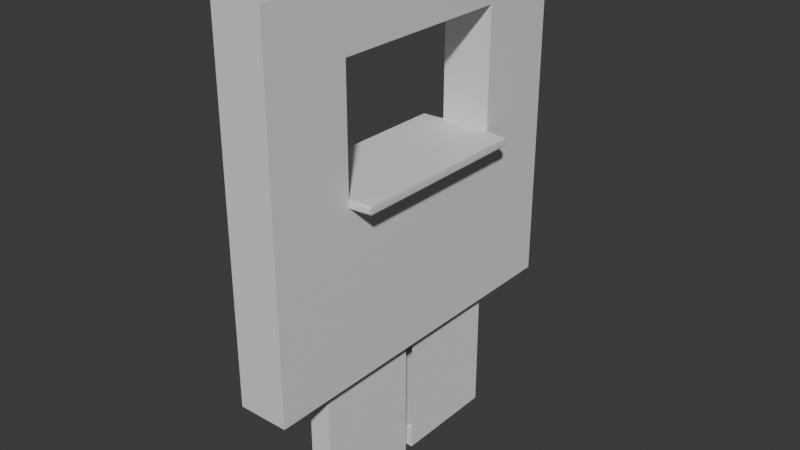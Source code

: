 # Source: WallBlenderWindow.blend  (saved by Blender 4.4.30; exported with 4.5.12 LTS)
import bpy
from mathutils import Matrix  # noqa: F401  (used for matrix-valued properties, if any)

bpy.ops.wm.read_factory_settings(use_empty=True)
scene = bpy.context.scene
scene.name = 'Scene'

# ---- collections
col_collection = bpy.data.collections.new('Collection'); scene.collection.children.link(col_collection)

# ---- materials (node trees are filled in below, after node groups)
mat_material = bpy.data.materials.new('Material')
mat_material.alpha_threshold = 0.0
mat_material.roughness = 0.5
mat_material.line_color = (0.0, 0.0, 0.0, 1.0)

# ---- material node trees
mat_material.use_nodes = True; mat_material.node_tree.nodes.clear()
_N = mat_material.node_tree.nodes; _L = mat_material.node_tree.links
n0 = _N.new('ShaderNodeOutputMaterial'); n0.name = 'Material Output'; n0.location = (300, 300)
n1 = _N.new('ShaderNodeBsdfPrincipled'); n1.name = 'Principled BSDF'; n1.location = (10, 300)
n1.inputs[3].default_value = 1.45
_L.new(n1.outputs[0], n0.inputs[0])
n0.is_active_output = True

# ---- world
world_world = bpy.data.worlds.new('World'); scene.world = world_world
world_world.use_nodes = True; world_world.node_tree.nodes.clear()
_N = world_world.node_tree.nodes; _L = world_world.node_tree.links
n0 = _N.new('ShaderNodeOutputWorld'); n0.name = 'World Output'; n0.location = (300, 300)
n1 = _N.new('ShaderNodeBackground'); n1.name = 'Background'; n1.location = (10, 300)
n1.inputs[0].default_value = (0.05088, 0.05088, 0.05088, 1.0)
_L.new(n1.outputs[0], n0.inputs[0])
n0.is_active_output = True
world_world.color = (0.05088, 0.05088, 0.05088)
world_world.sun_shadow_jitter_overblur = 0.0

# ---- meshes
me_cube = bpy.data.meshes.new('Cube')
me_cube.from_pydata([(1.0, 1.0, 2.133), (1.0, 1.0, 0.1326), (1.0, -1.0, 2.133), (1.0, -1.0, 0.1326), (-1.0, 1.0, 2.133), (-1.0, 1.0, 0.1326), (-1.0, -1.0, 2.133), (-1.0, -1.0, 0.1326), (-1.0, 0.5271, 0.1326), (-1.0, -0.5271, 0.1326), (1.0, 0.5271, 0.1326), (-0.3333, 1.0, 0.1326), (1.0, -0.5271, 0.1326), (0.3333, 1.0, 0.1326), (-1.0, -1.0, 0.7992), (1.0, -1.0, 0.7992), (-1.0, 1.0, 0.7992), (-0.3333, -1.0, 2.133), (1.0, 1.0, 0.7992), (-0.3333, -1.0, 0.1326), (0.3333, -1.0, 2.133), (-1.0, -0.5271, 2.133), (-1.0, 0.5271, 2.133), (-0.3333, 1.0, 2.133), (0.3333, -1.0, 0.1326), (1.0, -0.5271, 2.133), (1.0, 0.5271, 2.133), (-0.3333, 1.0, 0.7992), (0.3333, 1.0, 2.133), (0.3333, 1.0, 0.7992), (0.3333, 0.5271, 0.1326), (0.3333, -0.5271, 0.1326), (1.0, -0.5271, 0.7992), (-0.3333, 0.5271, 0.1326), (-0.3333, -0.5271, 0.1326), (1.0, 0.5271, 0.7992), (-1.0, -0.5271, 0.7992), (-1.0, 0.5271, 0.7992), (-0.3333, -1.0, 0.7992), (0.3333, -1.0, 0.7992), (0.3333, 0.5271, 2.133), (-0.3333, 0.5271, 2.133), (-0.3333, -0.5271, 2.133), (-1.0, -0.7636, 0.1326), (-0.6667, 1.0, 0.1326), (0.3333, -0.5271, 2.133), (-1.0, -1.0, 1.799), (1.0, -0.7636, 0.1326), (-1.0, 1.0, 0.4659), (-0.6667, -1.0, 2.133), (0.6667, 1.0, 0.1326), (1.0, -1.0, 1.799), (-1.0, 0.7636, 2.133), (1.0, 1.0, 0.4659), (0.6667, -1.0, 2.133), (-1.0, 0.7636, 0.1326), (-1.0, 0.0, 0.1326), (1.0, 0.7636, 2.133), (0.0, 1.0, 0.1326), (1.0, 0.7636, 0.1326), (-1.0, -1.0, 0.4659), (-1.0, -1.0, 1.133), (-1.0, 1.0, 1.799), (-1.0, 1.0, 1.133), (1.0, 0.0, 0.1326), (0.0, -1.0, 2.133), (-0.6667, -1.0, 0.1326), (0.0, -1.0, 0.1326), (-1.0, -0.7636, 2.133), (-1.0, 0.0, 2.133), (-0.6667, 1.0, 2.133), (0.0, 1.0, 2.133), (-0.6667, 1.0, 0.7992), (0.0, 1.0, 0.7992), (-0.3333, 1.0, 0.4659), (-0.3333, 1.0, 1.133), (-0.3333, 1.0, 1.799), (1.0, -1.0, 0.4659), (1.0, -1.0, 1.133), (1.0, 1.0, 1.799), (-0.3333, -0.7636, 0.1326), (-0.3333, 0.7636, 0.1326), (-0.3333, 0.0, 0.1326), (-0.6667, 0.5271, 0.1326), (-0.6667, -0.5271, 0.1326), (0.0, 0.5271, 0.1326), (0.0, -0.5271, 0.1326), (1.0, 1.0, 1.133), (-1.0, 0.7636, 0.7992), (-1.0, -0.7636, 0.7992), (-1.0, 0.0, 0.7992), (-1.0, -0.5271, 0.4659), (-1.0, 0.5271, 0.4659), (-1.0, -0.5271, 1.799), (-1.0, 0.5271, 1.799), (-0.6667, -1.0, 0.7992), (0.0, -1.0, 0.7992), (-0.3333, -1.0, 0.4659), (-0.3333, -1.0, 1.133), (-0.3333, -1.0, 1.799), (-0.3333, -0.7636, 2.133), (-0.3333, 0.7636, 2.133), (-0.3333, 0.0, 2.133), (0.0, 0.5271, 2.133), (0.0, -0.5271, 2.133), (-0.6667, 0.5271, 2.133), (-0.6667, -0.5271, 2.133), (-0.6667, 0.0, 2.133), (-0.6667, 0.7636, 2.133), (0.0, 0.0, 2.133), (0.0, 0.7636, 2.133), (0.0, -0.7636, 2.133), (0.0, -1.0, 1.799), (0.6667, -1.0, 0.1326), (0.0, -1.0, 1.133), (0.0, -1.0, 0.4659), (-0.6667, -1.0, 1.133), (-0.6667, -1.0, 0.4659), (-1.0, 0.0, 1.799), (-1.0, -0.7636, 1.799), (-1.0, 0.0, 1.133), (-1.0, -0.7636, 1.133), (-1.0, 0.0, 0.4659), (-1.0, -0.7636, 0.4659), (-1.0, 0.7636, 1.133), (-1.0, 0.7636, 0.4659), (1.0, -0.7636, 2.133), (0.0, 0.0, 0.1326), (0.0, 0.7636, 0.1326), (-0.6667, 0.0, 0.1326), (-0.6667, 0.7636, 0.1326), (0.0, -0.7636, 0.1326), (-0.6667, -0.7636, 0.1326), (1.0, 0.0, 2.133), (0.6667, 1.0, 2.133), (0.0, 1.0, 1.799), (-0.6667, 1.0, 1.799), (0.0, 1.0, 1.133), (-0.6667, 1.0, 1.133), (0.0, 1.0, 0.4659), (-0.6667, 1.0, 0.4659), (-1.0, 0.7636, 1.799), (-0.6667, -1.0, 1.799), (-0.6667, -0.7636, 2.133), (0.0, -0.7636, 1.799), (0.0, -0.5271, 1.799), (0.0, 0.7636, 1.799), (0.0, 0.5271, 1.799), (0.0, -0.7636, 1.133), (0.0, -0.5271, 1.133), (0.0, 0.5271, 1.133), (0.0, 0.7636, 1.133), (0.6667, 1.0, 0.7992), (0.3333, 1.0, 0.4659), (0.3333, 1.0, 1.133), (0.3333, 1.0, 1.799), (-1.0, -1.0, 1.841), (0.3333, -0.7636, 0.1326), (0.3333, 0.7636, 0.1326), (-1.0, 1.0, 1.841), (-0.3333, 1.0, 1.841), (0.3333, 0.0, 0.1326), (-1.0, -0.5271, 1.841), (-1.0, 0.5271, 1.841), (-0.3333, -1.0, 1.841), (0.0, -1.0, 1.841), (-1.0, 0.0, 1.841), (-1.0, -0.7636, 1.841), (0.0, 1.0, 1.841), (-0.6667, 1.0, 1.841), (-1.0, 0.7636, 1.841), (-0.6667, -1.0, 1.841), (-1.0, 1.0, 1.091), (0.6667, 0.5271, 0.1326), (-0.3333, 1.0, 1.091), (-0.3333, -1.0, 1.091), (0.6667, -0.5271, 0.1326), (-1.0, -1.0, 1.091), (0.0, -1.0, 1.091), (-0.6667, -1.0, 1.091), (-1.0, 0.0, 1.091), (-1.0, -0.7636, 1.091), (-1.0, 0.7636, 1.091), (1.0, 0.7636, 0.7992), (0.0, 1.0, 1.091), (-0.6667, 1.0, 1.091), (1.0, -0.7636, 0.7992), (1.0, 0.0, 0.7992), (1.0, -0.5271, 0.4659), (1.0, 0.5271, 0.4659), (1.0, -0.5271, 1.799), (1.0, 0.5271, 1.799), (0.6667, -1.0, 0.7992), (0.3333, -1.0, 0.4659), (0.3333, -1.0, 1.133), (0.3333, -1.0, 1.799), (0.3333, -0.7636, 2.133), (0.3333, 0.7636, 2.133), (0.3333, 0.0, 2.133), (0.6667, 0.5271, 2.133), (0.6667, -0.5271, 2.133), (0.6667, 0.0, 2.133), (0.6667, 0.7636, 2.133), (0.6667, -1.0, 1.133), (0.6667, -1.0, 0.4659), (1.0, 0.0, 1.799), (1.0, -0.7636, 1.799), (1.0, 0.0, 1.133), (1.0, -0.7636, 1.133), (1.0, 0.0, 0.4659), (1.0, -0.7636, 0.4659), (1.0, 0.7636, 1.133), (1.0, 0.7636, 0.4659), (0.6667, 0.0, 0.1326), (0.6667, 0.7636, 0.1326), (0.6667, -0.7636, 0.1326), (0.6667, 1.0, 1.799), (0.6667, 1.0, 1.133), (0.6667, 1.0, 0.4659), (1.0, 0.7636, 1.799), (0.6667, -1.0, 1.799), (0.6667, -0.7636, 2.133), (-1.01, -0.5271, 1.123), (-1.0, -0.5271, 1.133), (-1.01, 0.5271, 1.123), (-1.0, 0.5271, 1.133), (-1.01, -0.5271, 1.101), (-1.0, -0.5271, 1.091), (-1.01, 0.5271, 1.101), (-1.0, 0.5271, 1.091), (-1.887, 0.01, 1.123), (-1.887, -0.01, 1.123), (-1.877, 0.0, 1.133), (-1.877, 0.5171, 1.133), (-1.877, 0.5271, 1.123), (-1.887, 0.5171, 1.123), (-1.877, -0.5171, 1.133), (-1.887, -0.5171, 1.123), (-1.877, -0.5271, 1.123), (-1.877, -0.5271, 1.101), (-1.887, -0.5171, 1.101), (-1.877, -0.5171, 1.091), (-1.877, 0.5271, 1.101), (-1.877, 0.5171, 1.091), (-1.887, 0.5171, 1.101), (-1.887, 0.01, 1.101), (-1.877, 0.0, 1.091), (-1.887, -0.01, 1.101), (1.0, -1.0, 1.841), (1.0, 1.0, 1.841), (0.3333, 1.0, 1.841), (1.0, -0.5271, 1.841), (1.0, 0.5271, 1.841), (0.3333, -1.0, 1.841), (1.0, 0.0, 1.841), (1.0, -0.7636, 1.841), (0.6667, 1.0, 1.841), (1.0, 0.7636, 1.841), (0.6667, -1.0, 1.841), (1.0, 1.0, 1.091), (0.3333, 1.0, 1.091), (0.3333, -1.0, 1.091), (1.0, -1.0, 1.091), (0.6667, -1.0, 1.091), (1.0, 0.0, 1.091), (1.0, -0.7636, 1.091), (1.0, 0.7636, 1.091), (0.6667, 1.0, 1.091), (1.01, -0.5271, 1.123), (1.0, -0.5271, 1.133), (1.01, 0.5271, 1.123), (1.0, 0.5271, 1.133), (1.01, -0.5271, 1.101), (1.0, -0.5271, 1.091), (1.01, 0.5271, 1.101), (1.0, 0.5271, 1.091), (1.887, 0.01, 1.123), (1.887, -0.01, 1.123), (1.877, 0.0, 1.133), (1.877, 0.5171, 1.133), (1.877, 0.5271, 1.123), (1.887, 0.5171, 1.123), (1.877, -0.5171, 1.133), (1.887, -0.5171, 1.123), (1.877, -0.5271, 1.123), (1.877, -0.5271, 1.101), (1.887, -0.5171, 1.101), (1.877, -0.5171, 1.091), (1.877, 0.5271, 1.101), (1.877, 0.5171, 1.091), (1.887, 0.5171, 1.101), (1.887, 0.01, 1.101), (1.877, 0.0, 1.091), (1.887, -0.01, 1.101)], [], [(143, 68, 6, 49), (171, 49, 6, 156), (170, 52, 4, 159), (206, 190, 269, 208), (109, 104, 45, 198), (265, 273, 269, 208), (210, 188, 32, 186), (190, 205, 254, 251), (140, 72, 27, 74), (53, 218, 152, 18), (178, 261, 194, 114), (169, 70, 23, 160), (152, 29, 260, 267), (209, 189, 35, 187), (59, 10, 173, 214), (10, 59, 212, 189), (24, 113, 204, 193), (15, 186, 265, 262), (132, 80, 19, 66), (251, 254, 133, 25), (130, 81, 33, 83), (129, 82, 34, 84), (161, 31, 86, 127), (223, 120, 232, 236), (261, 263, 203, 194), (148, 208, 269, 149), (125, 88, 16, 48), (123, 89, 36, 91), (122, 90, 37, 92), (167, 68, 21, 162), (166, 69, 22, 163), (117, 95, 14, 60), (155, 135, 168, 250), (115, 96, 38, 97), (50, 214, 158, 13), (47, 12, 188, 210), (165, 65, 17, 164), (64, 12, 176, 213), (111, 100, 17, 65), (271, 191, 147, 150), (39, 192, 263, 261), (110, 101, 41, 103), (109, 102, 42, 104), (108, 52, 22, 105), (107, 69, 21, 106), (102, 107, 106, 42), (41, 105, 107, 102), (105, 22, 69, 107), (101, 108, 105, 41), (23, 70, 108, 101), (70, 4, 52, 108), (291, 293, 292), (30, 161, 127, 85), (103, 41, 102, 109), (1, 59, 214, 50), (252, 257, 57, 26), (71, 23, 101, 110), (78, 208, 206, 51), (187, 35, 275, 264), (61, 46, 119, 121), (87, 79, 219, 211), (77, 210, 186, 15), (202, 199, 26, 57), (149, 269, 271, 150), (104, 42, 100, 111), (275, 266, 211, 271), (250, 168, 71, 28), (144, 206, 190, 145), (214, 173, 30, 158), (198, 45, 200, 201), (255, 251, 25, 126), (264, 292, 287, 273), (178, 114, 98, 175), (220, 51, 248, 258), (176, 215, 157, 31), (190, 191, 147, 145), (28, 197, 202, 134), (211, 87, 217, 154, 137, 151), (67, 115, 97, 19), (67, 24, 193, 115), (40, 198, 201, 199), (275, 289, 292, 264), (263, 262, 78, 203), (267, 260, 154, 217), (179, 116, 61, 177), (175, 98, 116, 179), (66, 117, 60, 7), (19, 97, 117, 66), (97, 38, 95, 117), (162, 21, 69, 166), (156, 6, 68, 167), (148, 149, 223, 121), (245, 230, 235, 244), (226, 222, 238, 239), (177, 61, 121, 181), (56, 122, 92, 8), (9, 91, 122, 56), (91, 36, 90, 122), (43, 123, 91, 9), (7, 60, 123, 43), (60, 14, 89, 123), (182, 124, 63, 172), (141, 124, 225, 94), (55, 125, 48, 5), (8, 92, 125, 55), (92, 37, 88, 125), (199, 201, 133, 26), (219, 191, 271, 211), (104, 111, 196, 45), (158, 30, 85, 128), (215, 113, 24, 157), (189, 212, 183, 35), (82, 127, 86, 34), (33, 85, 127, 82), (191, 219, 257, 252), (81, 128, 85, 33), (11, 58, 128, 81), (291, 290, 281, 276), (56, 129, 84, 9), (8, 83, 129, 56), (83, 33, 82, 129), (55, 130, 83, 8), (5, 44, 130, 55), (44, 11, 81, 130), (80, 131, 67, 19), (34, 86, 131, 80), (173, 213, 161, 30), (43, 132, 66, 7), (9, 84, 132, 43), (84, 34, 80, 132), (110, 103, 40, 197), (79, 216, 256, 249), (45, 196, 221, 200), (134, 202, 57, 0), (29, 73, 184, 260), (13, 158, 128, 58), (254, 252, 26, 133), (204, 77, 15, 192), (195, 220, 258, 253), (103, 109, 198, 40), (193, 204, 192, 39), (269, 282, 278, 207), (259, 267, 217, 87), (112, 195, 253, 165), (249, 256, 134, 0), (114, 148, 208, 78, 203, 194), (270, 280, 288, 274), (50, 13, 153, 218), (253, 258, 54, 20), (160, 23, 71, 168), (159, 4, 70, 169), (174, 75, 137, 184), (185, 138, 75, 174), (172, 63, 138, 185), (225, 150, 147, 94), (11, 74, 139, 58), (74, 27, 73, 139), (44, 140, 74, 11), (5, 48, 140, 44), (48, 16, 72, 140), (272, 285, 284, 268), (183, 18, 259, 266), (165, 253, 20, 65), (196, 20, 54, 221), (59, 1, 53, 212), (248, 255, 126, 2), (153, 139, 73, 29), (256, 250, 28, 134), (111, 65, 20, 196), (12, 64, 209, 188), (266, 259, 87, 211), (218, 153, 29, 152), (163, 22, 52, 170), (164, 17, 49, 171), (100, 143, 49, 17), (42, 106, 143, 100), (106, 21, 68, 143), (144, 145, 93, 119), (146, 147, 94, 141), (13, 58, 139, 153), (149, 150, 225, 223), (229, 225, 124, 182), (181, 121, 223, 227), (157, 24, 67, 131), (96, 39, 261, 178), (257, 249, 0, 57), (135, 155, 216, 79, 87, 217, 154, 137), (221, 54, 2, 126), (224, 228, 242, 234), (63, 124, 141, 62), (93, 145, 147, 94), (119, 121, 223, 93), (144, 206, 51, 220, 195, 112), (47, 3, 113, 215), (99, 164, 171, 142), (94, 163, 170, 141), (216, 155, 250, 256), (258, 248, 2, 54), (62, 159, 169, 136), (76, 160, 168, 135), (115, 193, 39, 96), (1, 50, 218, 53), (46, 156, 167, 119), (93, 162, 166, 118), (262, 265, 208, 78), (10, 64, 213, 173), (112, 165, 164, 99), (118, 166, 163, 94), (119, 167, 162, 93), (212, 53, 18, 183), (136, 169, 160, 76), (146, 219, 191, 147), (141, 170, 159, 62), (142, 171, 156, 46), (16, 172, 185, 72), (72, 185, 174, 27), (27, 174, 184, 73), (31, 157, 131, 86), (35, 183, 266, 275), (201, 200, 25, 133), (18, 152, 267, 259), (229, 180, 246, 243), (88, 182, 172, 16), (14, 177, 181, 89), (90, 180, 229, 37), (180, 227, 241, 246), (37, 229, 182, 88), (38, 175, 179, 95), (95, 179, 177, 14), (213, 176, 31, 161), (71, 110, 197, 28), (3, 47, 210, 77), (96, 178, 175, 38), (64, 10, 189, 209), (205, 191, 252, 254), (51, 206, 255, 248), (188, 209, 187, 32), (197, 40, 199, 202), (12, 47, 215, 176), (135, 137, 75, 138, 63, 62, 136, 76), (114, 98, 116, 61, 121, 148), (144, 112, 99, 142, 46, 119), (219, 79, 249, 257), (62, 135, 146, 141), (124, 151, 137, 75, 138, 63), (206, 190, 251, 255), (192, 15, 262, 263), (98, 114, 112, 99, 142, 46, 61, 116), (113, 3, 77, 204), (288, 290, 289), (282, 284, 283), (151, 211, 271, 150), (32, 187, 264, 273), (260, 184, 137, 154), (286, 293, 277, 283), (240, 237, 231, 247), (120, 225, 233, 232), (36, 227, 180, 90), (89, 181, 227, 36), (151, 150, 225, 124), (230, 231, 232), (233, 234, 235), (236, 237, 238), (239, 240, 241), (242, 243, 244), (245, 246, 247), (222, 226, 227, 223), (225, 229, 228, 224), (232, 233, 235, 230), (236, 232, 231, 237), (237, 240, 239, 238), (234, 242, 244, 235), (230, 245, 247, 231), (240, 247, 246, 241), (245, 244, 243, 246), (242, 228, 229, 243), (238, 222, 223, 236), (241, 227, 226, 239), (233, 225, 224, 234), (93, 145, 149, 223), (79, 219, 146, 135), (271, 270, 274, 275), (194, 203, 78, 51, 220, 195, 112, 114), (207, 278, 279, 271), (186, 32, 273, 265), (276, 278, 277), (285, 287, 286), (268, 269, 273, 272), (278, 276, 281, 279), (279, 281, 280), (200, 221, 126, 25), (282, 283, 277, 278), (283, 284, 285, 286), (280, 281, 290, 288), (276, 277, 293, 291), (286, 287, 292, 293), (291, 292, 289, 290), (288, 289, 275, 274), (284, 282, 269, 268), (287, 285, 272, 273), (279, 280, 270, 271), (190, 269, 149, 145), (124, 225, 271, 211), (203, 194, 114, 98, 116, 61, 121, 208, 78)])
_uv = me_cube.uv_layers.new(name='UVMap')
_uv.uv.foreach_set('vector', [0.8333, 0.7083, 0.875, 0.7083, 0.875, 0.75, 0.8333, 0.75, 0.6042, 0.9583, 0.625, 0.9583, 0.625, 1.0, 0.6042, 1.0, 0.6042, 0.2083, 0.625, 0.2083, 0.625, 0.25, 0.6042, 0.25, 0.5833, 0.04167, 0.5833, 0.08333, 0.5, 0.08333, 0.5, 0.04167, 0.75, 0.625, 0.75, 0.6667, 0.7917, 0.6667, 0.7917, 0.625, 0.4792, 0.04167, 0.4792, 0.08333, 0.5, 0.08333, 0.5, 0.04167, 0.4167, 0.04167, 0.4167, 0.08333, 0.4583, 0.08333, 0.4583, 0.04167, 0.5833, 0.08333, 0.5833, 0.125, 0.6042, 0.125, 0.6042, 0.08333, 0.4167, 0.2917, 0.4583, 0.2917, 0.4583, 0.3333, 0.4167, 0.3333, 0.4167, 0.25, 0.4167, 0.2917, 0.4583, 0.2917, 0.4583, 0.25, 0.4792, 0.875, 0.4792, 0.9167, 0.5, 0.9167, 0.5, 0.875, 0.6042, 0.2917, 0.625, 0.2917, 0.625, 0.3333, 0.6042, 0.3333, 0.4583, 0.2917, 0.4583, 0.3333, 0.4792, 0.3333, 0.4792, 0.2917, 0.4167, 0.125, 0.4167, 0.1667, 0.4583, 0.1667, 0.4583, 0.125, 0.125, 0.5417, 0.125, 0.5833, 0.1667, 0.5833, 0.1667, 0.5417, 0.375, 0.1667, 0.375, 0.2083, 0.4167, 0.2083, 0.4167, 0.1667, 0.375, 0.9167, 0.375, 0.9583, 0.4167, 0.9583, 0.4167, 0.9167, 0.4583, 0.0, 0.4583, 0.04167, 0.4792, 0.04167, 0.4792, 0.0, 0.1667, 0.7083, 0.2083, 0.7083, 0.2083, 0.75, 0.1667, 0.75, 0.6042, 0.08333, 0.6042, 0.125, 0.625, 0.125, 0.625, 0.08333, 0.1667, 0.5417, 0.2083, 0.5417, 0.2083, 0.5833, 0.1667, 0.5833, 0.1667, 0.625, 0.2083, 0.625, 0.2083, 0.6667, 0.1667, 0.6667, 0.2083, 0.625, 0.2083, 0.6667, 0.25, 0.6667, 0.25, 0.625, 0.0, 0.0, 0.0, 0.0, 0.0, 0.0, 0.0, 0.0, 0.4792, 0.9167, 0.4792, 0.9583, 0.5, 0.9583, 0.5, 0.9167, 0.5, 0.375, 0.5, 0.04167, 0.5, 0.08333, 0.5, 0.375, 0.4167, 0.2083, 0.4583, 0.2083, 0.4583, 0.25, 0.4167, 0.25, 0.4167, 0.04167, 0.4583, 0.04167, 0.4583, 0.08333, 0.4167, 0.08333, 0.4167, 0.125, 0.4583, 0.125, 0.4583, 0.1667, 0.4167, 0.1667, 0.6042, 0.04167, 0.625, 0.04167, 0.625, 0.08333, 0.6042, 0.08333, 0.6042, 0.125, 0.625, 0.125, 0.625, 0.1667, 0.6042, 0.1667, 0.4167, 0.9583, 0.4583, 0.9583, 0.4583, 1.0, 0.4167, 1.0, 0.5833, 0.3333, 0.5833, 0.375, 0.6042, 0.375, 0.6042, 0.3333, 0.4167, 0.875, 0.4583, 0.875, 0.4583, 0.9167, 0.4167, 0.9167, 0.1667, 0.5, 0.1667, 0.5417, 0.2083, 0.5417, 0.2083, 0.5, 0.375, 0.04167, 0.375, 0.08333, 0.4167, 0.08333, 0.4167, 0.04167, 0.6042, 0.875, 0.625, 0.875, 0.625, 0.9167, 0.6042, 0.9167, 0.125, 0.625, 0.125, 0.6667, 0.1667, 0.6667, 0.1667, 0.625, 0.75, 0.7083, 0.7917, 0.7083, 0.7917, 0.75, 0.75, 0.75, 0.5, 0.1667, 0.5833, 0.1667, 0.5833, 0.375, 0.5, 0.375, 0.4583, 0.9167, 0.4583, 0.9583, 0.4792, 0.9583, 0.4792, 0.9167, 0.75, 0.5417, 0.7917, 0.5417, 0.7917, 0.5833, 0.75, 0.5833, 0.75, 0.625, 0.7917, 0.625, 0.7917, 0.6667, 0.75, 0.6667, 0.8333, 0.5417, 0.875, 0.5417, 0.875, 0.5833, 0.8333, 0.5833, 0.8333, 0.625, 0.875, 0.625, 0.875, 0.6667, 0.8333, 0.6667, 0.7917, 0.625, 0.8333, 0.625, 0.8333, 0.6667, 0.7917, 0.6667, 0.7917, 0.5833, 0.8333, 0.5833, 0.8333, 0.625, 0.7917, 0.625, 0.8333, 0.5833, 0.875, 0.5833, 0.875, 0.625, 0.8333, 0.625, 0.7917, 0.5417, 0.8333, 0.5417, 0.8333, 0.5833, 0.7917, 0.5833, 0.7917, 0.5, 0.8333, 0.5, 0.8333, 0.5417, 0.7917, 0.5417, 0.8333, 0.5, 0.875, 0.5, 0.875, 0.5417, 0.8333, 0.5417, 0.4842, 0.1258, 0.4842, 0.1242, 0.4792, 0.125, 0.2083, 0.5833, 0.2083, 0.625, 0.25, 0.625, 0.25, 0.5833, 0.75, 0.5833, 0.7917, 0.5833, 0.7917, 0.625, 0.75, 0.625, 0.125, 0.5, 0.125, 0.5417, 0.1667, 0.5417, 0.1667, 0.5, 0.6042, 0.1667, 0.6042, 0.2083, 0.625, 0.2083, 0.625, 0.1667, 0.75, 0.5, 0.7917, 0.5, 0.7917, 0.5417, 0.75, 0.5417, 0.5, 0.0, 0.5, 0.04167, 0.5833, 0.04167, 0.5833, 0.0, 0.4583, 0.125, 0.4583, 0.1667, 0.4792, 0.1667, 0.4792, 0.125, 0.5, 0.0, 0.5833, 0.0, 0.5833, 0.04167, 0.5, 0.04167, 0.5, 0.25, 0.5833, 0.25, 0.5833, 0.2083, 0.5, 0.2083, 0.4167, 0.0, 0.4167, 0.04167, 0.4583, 0.04167, 0.4583, 0.0, 0.8333, 0.5417, 0.8333, 0.5833, 0.875, 0.5833, 0.875, 0.5417, 0.5, 0.375, 0.5, 0.08333, 0.5, 0.1667, 0.5, 0.375, 0.75, 0.6667, 0.7917, 0.6667, 0.7917, 0.7083, 0.75, 0.7083, 0.4792, 0.1667, 0.4792, 0.2083, 0.5, 0.2083, 0.5, 0.1667, 0.6042, 0.3333, 0.6042, 0.375, 0.625, 0.375, 0.625, 0.3333, 0.5833, 0.375, 0.5833, 0.04167, 0.5833, 0.08333, 0.5833, 0.375, 0.1667, 0.5417, 0.1667, 0.5833, 0.2083, 0.5833, 0.2083, 0.5417, 0.7917, 0.625, 0.7917, 0.6667, 0.8333, 0.6667, 0.8333, 0.625, 0.6042, 0.04167, 0.6042, 0.08333, 0.625, 0.08333, 0.625, 0.04167, 0.4792, 0.125, 0.4792, 0.125, 0.4792, 0.08412, 0.4792, 0.08333, 0.4792, 0.875, 0.5, 0.875, 0.5, 0.9167, 0.4792, 0.9167, 0.5833, 0.9583, 0.5833, 1.0, 0.6042, 1.0, 0.6042, 0.9583, 0.1667, 0.6667, 0.1667, 0.7083, 0.2083, 0.7083, 0.2083, 0.6667, 0.5833, 0.08333, 0.5833, 0.1667, 0.5833, 0.375, 0.5833, 0.375, 0.7917, 0.5, 0.7917, 0.5417, 0.8333, 0.5417, 0.8333, 0.5, 0.0, 0.0, 0.0, 0.0, 0.0, 0.0, 0.0, 0.0, 0.0, 0.0, 0.0, 0.0, 0.375, 0.875, 0.4167, 0.875, 0.4167, 0.9167, 0.375, 0.9167, 0.375, 0.875, 0.375, 0.9167, 0.4167, 0.9167, 0.4167, 0.875, 0.7917, 0.5833, 0.7917, 0.625, 0.8333, 0.625, 0.8333, 0.5833, 0.4792, 0.1667, 0.4792, 0.1659, 0.4792, 0.125, 0.4792, 0.125, 0.4792, 0.9583, 0.4792, 1.0, 0.5, 1.0, 0.5, 0.9583, 0.4792, 0.2917, 0.4792, 0.3333, 0.5, 0.3333, 0.5, 0.2917, 0.4792, 0.9583, 0.5, 0.9583, 0.5, 1.0, 0.4792, 1.0, 0.4792, 0.9167, 0.5, 0.9167, 0.5, 0.9583, 0.4792, 0.9583, 0.375, 0.9583, 0.4167, 0.9583, 0.4167, 1.0, 0.375, 1.0, 0.375, 0.9167, 0.4167, 0.9167, 0.4167, 0.9583, 0.375, 0.9583, 0.4167, 0.9167, 0.4583, 0.9167, 0.4583, 0.9583, 0.4167, 0.9583, 0.6042, 0.08333, 0.625, 0.08333, 0.625, 0.125, 0.6042, 0.125, 0.6042, 0.0, 0.625, 0.0, 0.625, 0.04167, 0.6042, 0.04167, 0.5, 0.375, 0.5, 0.375, 0.5, 0.08333, 0.5, 0.04167, 0.4842, 0.1258, 0.495, 0.1258, 0.495, 0.1659, 0.4842, 0.1659, 0.4842, 0.08333, 0.495, 0.08333, 0.495, 0.08333, 0.4842, 0.08333, 0.4792, 0.0, 0.5, 0.0, 0.5, 0.04167, 0.4792, 0.04167, 0.375, 0.125, 0.4167, 0.125, 0.4167, 0.1667, 0.375, 0.1667, 0.375, 0.08333, 0.4167, 0.08333, 0.4167, 0.125, 0.375, 0.125, 0.4167, 0.08333, 0.4583, 0.08333, 0.4583, 0.125, 0.4167, 0.125, 0.375, 0.04167, 0.4167, 0.04167, 0.4167, 0.08333, 0.375, 0.08333, 0.375, 0.0, 0.4167, 0.0, 0.4167, 0.04167, 0.375, 0.04167, 0.4167, 0.0, 0.4583, 0.0, 0.4583, 0.04167, 0.4167, 0.04167, 0.4792, 0.2083, 0.5, 0.2083, 0.5, 0.25, 0.4792, 0.25, 0.5833, 0.2083, 0.5, 0.2083, 0.5, 0.1667, 0.5833, 0.1667, 0.375, 0.2083, 0.4167, 0.2083, 0.4167, 0.25, 0.375, 0.25, 0.375, 0.1667, 0.4167, 0.1667, 0.4167, 0.2083, 0.375, 0.2083, 0.4167, 0.1667, 0.4583, 0.1667, 0.4583, 0.2083, 0.4167, 0.2083, 0.8333, 0.5833, 0.8333, 0.625, 0.875, 0.625, 0.875, 0.5833, 0.5833, 0.2083, 0.5833, 0.1667, 0.5, 0.1667, 0.5, 0.2083, 0.75, 0.6667, 0.75, 0.7083, 0.7917, 0.7083, 0.7917, 0.6667, 0.2083, 0.5417, 0.2083, 0.5833, 0.25, 0.5833, 0.25, 0.5417, 0.1667, 0.7083, 0.1667, 0.75, 0.2083, 0.75, 0.2083, 0.7083, 0.4167, 0.1667, 0.4167, 0.2083, 0.4583, 0.2083, 0.4583, 0.1667, 0.2083, 0.625, 0.25, 0.625, 0.25, 0.6667, 0.2083, 0.6667, 0.2083, 0.5833, 0.25, 0.5833, 0.25, 0.625, 0.2083, 0.625, 0.5833, 0.1667, 0.5833, 0.2083, 0.6042, 0.2083, 0.6042, 0.1667, 0.2083, 0.5417, 0.25, 0.5417, 0.25, 0.5833, 0.2083, 0.5833, 0.2083, 0.5, 0.25, 0.5, 0.25, 0.5417, 0.2083, 0.5417, 0.4842, 0.1258, 0.4842, 0.1659, 0.495, 0.1659, 0.495, 0.1258, 0.125, 0.625, 0.1667, 0.625, 0.1667, 0.6667, 0.125, 0.6667, 0.125, 0.5833, 0.1667, 0.5833, 0.1667, 0.625, 0.125, 0.625, 0.1667, 0.5833, 0.2083, 0.5833, 0.2083, 0.625, 0.1667, 0.625, 0.125, 0.5417, 0.1667, 0.5417, 0.1667, 0.5833, 0.125, 0.5833, 0.125, 0.5, 0.1667, 0.5, 0.1667, 0.5417, 0.125, 0.5417, 0.1667, 0.5, 0.2083, 0.5, 0.2083, 0.5417, 0.1667, 0.5417, 0.2083, 0.7083, 0.25, 0.7083, 0.25, 0.75, 0.2083, 0.75, 0.2083, 0.6667, 0.25, 0.6667, 0.25, 0.7083, 0.2083, 0.7083, 0.1667, 0.5833, 0.1667, 0.625, 0.2083, 0.625, 0.2083, 0.5833, 0.125, 0.7083, 0.1667, 0.7083, 0.1667, 0.75, 0.125, 0.75, 0.125, 0.6667, 0.1667, 0.6667, 0.1667, 0.7083, 0.125, 0.7083, 0.1667, 0.6667, 0.2083, 0.6667, 0.2083, 0.7083, 0.1667, 0.7083, 0.75, 0.5417, 0.75, 0.5833, 0.7917, 0.5833, 0.7917, 0.5417, 0.5833, 0.25, 0.5833, 0.2917, 0.6042, 0.2917, 0.6042, 0.25, 0.7917, 0.6667, 0.7917, 0.7083, 0.8333, 0.7083, 0.8333, 0.6667, 0.8333, 0.5, 0.8333, 0.5417, 0.875, 0.5417, 0.875, 0.5, 0.4583, 0.3333, 0.4583, 0.375, 0.4792, 0.375, 0.4792, 0.3333, 0.2083, 0.5, 0.2083, 0.5417, 0.25, 0.5417, 0.25, 0.5, 0.6042, 0.125, 0.6042, 0.1667, 0.625, 0.1667, 0.625, 0.125, 0.4167, 0.9583, 0.4167, 1.0, 0.4583, 1.0, 0.4583, 0.9583, 0.5833, 0.9167, 0.5833, 0.9583, 0.6042, 0.9583, 0.6042, 0.9167, 0.75, 0.5833, 0.75, 0.625, 0.7917, 0.625, 0.7917, 0.5833, 0.4167, 0.9167, 0.4167, 0.9583, 0.4583, 0.9583, 0.4583, 0.9167, 0.0, 0.0, 0.0, 0.0, 0.0, 0.0, 0.0, 0.0, 0.4792, 0.25, 0.4792, 0.2917, 0.5, 0.2917, 0.5, 0.25, 0.5833, 0.875, 0.5833, 0.9167, 0.6042, 0.9167, 0.6042, 0.875, 0.6042, 0.25, 0.6042, 0.2917, 0.625, 0.2917, 0.625, 0.25, 0.0, 0.0, 0.0, 0.0, 0.0, 0.0, 0.0, 0.0, 0.0, 0.0, 0.0, 0.0, 0.495, 0.1667, 0.495, 0.1667, 0.4842, 0.1667, 0.4842, 0.1667, 0.375, 0.2917, 0.375, 0.3333, 0.4167, 0.3333, 0.4167, 0.2917, 0.6042, 0.9167, 0.6042, 0.9583, 0.625, 0.9583, 0.625, 0.9167, 0.6042, 0.3333, 0.625, 0.3333, 0.625, 0.375, 0.6042, 0.375, 0.6042, 0.25, 0.625, 0.25, 0.625, 0.2917, 0.6042, 0.2917, 0.4792, 0.3333, 0.5, 0.3333, 0.5, 0.375, 0.4792, 0.375, 0.4792, 0.2917, 0.5, 0.2917, 0.5, 0.3333, 0.4792, 0.3333, 0.4792, 0.25, 0.5, 0.25, 0.5, 0.2917, 0.4792, 0.2917, 0.5, 0.1667, 0.5, 0.375, 0.5833, 0.375, 0.5833, 0.1667, 0.375, 0.3333, 0.4167, 0.3333, 0.4167, 0.375, 0.375, 0.375, 0.4167, 0.3333, 0.4583, 0.3333, 0.4583, 0.375, 0.4167, 0.375, 0.375, 0.2917, 0.4167, 0.2917, 0.4167, 0.3333, 0.375, 0.3333, 0.375, 0.25, 0.4167, 0.25, 0.4167, 0.2917, 0.375, 0.2917, 0.4167, 0.25, 0.4583, 0.25, 0.4583, 0.2917, 0.4167, 0.2917, 0.4842, 0.08333, 0.4842, 0.08333, 0.495, 0.08333, 0.495, 0.08333, 0.4583, 0.2083, 0.4583, 0.25, 0.4792, 0.25, 0.4792, 0.2083, 0.6042, 0.875, 0.6042, 0.9167, 0.625, 0.9167, 0.625, 0.875, 0.7917, 0.7083, 0.7917, 0.75, 0.8333, 0.75, 0.8333, 0.7083, 0.375, 0.2083, 0.375, 0.25, 0.4167, 0.25, 0.4167, 0.2083, 0.6042, 0.0, 0.6042, 0.04167, 0.625, 0.04167, 0.625, 0.0, 0.4167, 0.3333, 0.4167, 0.375, 0.4583, 0.375, 0.4583, 0.3333, 0.6042, 0.2917, 0.6042, 0.3333, 0.625, 0.3333, 0.625, 0.2917, 0.75, 0.7083, 0.75, 0.75, 0.7917, 0.75, 0.7917, 0.7083, 0.375, 0.08333, 0.375, 0.125, 0.4167, 0.125, 0.4167, 0.08333, 0.4792, 0.2083, 0.4792, 0.25, 0.5, 0.25, 0.5, 0.2083, 0.4167, 0.2917, 0.4167, 0.3333, 0.4583, 0.3333, 0.4583, 0.2917, 0.6042, 0.1667, 0.625, 0.1667, 0.625, 0.2083, 0.6042, 0.2083, 0.6042, 0.9167, 0.625, 0.9167, 0.625, 0.9583, 0.6042, 0.9583, 0.7917, 0.7083, 0.8333, 0.7083, 0.8333, 0.75, 0.7917, 0.75, 0.7917, 0.6667, 0.8333, 0.6667, 0.8333, 0.7083, 0.7917, 0.7083, 0.8333, 0.6667, 0.875, 0.6667, 0.875, 0.7083, 0.8333, 0.7083, 0.5833, 0.375, 0.5833, 0.375, 0.5833, 0.08333, 0.5833, 0.04167, 0.5833, 0.375, 0.5833, 0.375, 0.5833, 0.1667, 0.5833, 0.2083, 0.375, 0.3333, 0.375, 0.375, 0.4167, 0.375, 0.4167, 0.3333, 0.5, 0.375, 0.5, 0.375, 0.5, 0.1667, 0.5, 0.08333, 0.4792, 0.1667, 0.5, 0.1667, 0.5, 0.2083, 0.4792, 0.2083, 0.4792, 0.04167, 0.5, 0.04167, 0.5, 0.08333, 0.4792, 0.08333, 0.2083, 0.7083, 0.2083, 0.75, 0.25, 0.75, 0.25, 0.7083, 0.4583, 0.875, 0.4583, 0.9167, 0.4792, 0.9167, 0.4792, 0.875, 0.6042, 0.2083, 0.6042, 0.25, 0.625, 0.25, 0.625, 0.2083, 0.0, 0.0, 0.0, 0.0, 0.0, 0.0, 0.0, 0.0, 0.0, 0.0, 0.0, 0.0, 0.0, 0.0, 0.0, 0.0, 0.8333, 0.7083, 0.8333, 0.75, 0.875, 0.75, 0.875, 0.7083, 0.495, 0.1667, 0.4842, 0.1667, 0.4842, 0.1667, 0.495, 0.1667, 0.5, 0.25, 0.5, 0.2083, 0.5833, 0.2083, 0.5833, 0.25, 0.5833, 0.08333, 0.5833, 0.375, 0.5833, 0.375, 0.5833, 0.1667, 0.5833, 0.04167, 0.5, 0.04167, 0.5, 0.08333, 0.5833, 0.08333, 0.0, 0.0, 0.0, 0.0, 0.0, 0.0, 0.0, 0.0, 0.0, 0.0, 0.0, 0.0, 0.125, 0.7083, 0.125, 0.75, 0.1667, 0.75, 0.1667, 0.7083, 0.5833, 0.9167, 0.6042, 0.9167, 0.6042, 0.9583, 0.5833, 0.9583, 0.5833, 0.1667, 0.6042, 0.1667, 0.6042, 0.2083, 0.5833, 0.2083, 0.5833, 0.2917, 0.5833, 0.3333, 0.6042, 0.3333, 0.6042, 0.2917, 0.6042, 0.9583, 0.6042, 1.0, 0.625, 1.0, 0.625, 0.9583, 0.5833, 0.25, 0.6042, 0.25, 0.6042, 0.2917, 0.5833, 0.2917, 0.5833, 0.3333, 0.6042, 0.3333, 0.6042, 0.375, 0.5833, 0.375, 0.4167, 0.875, 0.4167, 0.9167, 0.4583, 0.9167, 0.4583, 0.875, 0.375, 0.25, 0.375, 0.2917, 0.4167, 0.2917, 0.4167, 0.25, 0.5833, 0.0, 0.6042, 0.0, 0.6042, 0.04167, 0.5833, 0.04167, 0.5833, 0.08333, 0.6042, 0.08333, 0.6042, 0.125, 0.5833, 0.125, 0.4792, 0.0, 0.4792, 0.04167, 0.5, 0.04167, 0.5, 0.0, 0.125, 0.5833, 0.125, 0.625, 0.1667, 0.625, 0.1667, 0.5833, 0.5833, 0.875, 0.6042, 0.875, 0.6042, 0.9167, 0.5833, 0.9167, 0.5833, 0.125, 0.6042, 0.125, 0.6042, 0.1667, 0.5833, 0.1667, 0.5833, 0.04167, 0.6042, 0.04167, 0.6042, 0.08333, 0.5833, 0.08333, 0.4167, 0.2083, 0.4167, 0.25, 0.4583, 0.25, 0.4583, 0.2083, 0.5833, 0.2917, 0.6042, 0.2917, 0.6042, 0.3333, 0.5833, 0.3333, 0.5833, 0.375, 0.5833, 0.2083, 0.5833, 0.1667, 0.5833, 0.375, 0.5833, 0.2083, 0.6042, 0.2083, 0.6042, 0.25, 0.5833, 0.25, 0.5833, 0.9583, 0.6042, 0.9583, 0.6042, 1.0, 0.5833, 1.0, 0.4583, 0.25, 0.4792, 0.25, 0.4792, 0.2917, 0.4583, 0.2917, 0.4583, 0.2917, 0.4792, 0.2917, 0.4792, 0.3333, 0.4583, 0.3333, 0.4583, 0.3333, 0.4792, 0.3333, 0.4792, 0.375, 0.4583, 0.375, 0.2083, 0.6667, 0.2083, 0.7083, 0.25, 0.7083, 0.25, 0.6667, 0.4583, 0.1667, 0.4583, 0.2083, 0.4792, 0.2083, 0.4792, 0.1667, 0.8333, 0.625, 0.8333, 0.6667, 0.875, 0.6667, 0.875, 0.625, 0.4583, 0.25, 0.4583, 0.2917, 0.4792, 0.2917, 0.4792, 0.25, 0.4792, 0.1667, 0.4792, 0.125, 0.4792, 0.125, 0.4792, 0.1659, 0.4583, 0.2083, 0.4792, 0.2083, 0.4792, 0.25, 0.4583, 0.25, 0.4583, 0.0, 0.4792, 0.0, 0.4792, 0.04167, 0.4583, 0.04167, 0.4583, 0.125, 0.4792, 0.125, 0.4792, 0.1667, 0.4583, 0.1667, 0.4792, 0.125, 0.4792, 0.08333, 0.4792, 0.08412, 0.4792, 0.125, 0.4583, 0.1667, 0.4792, 0.1667, 0.4792, 0.2083, 0.4583, 0.2083, 0.4583, 0.9167, 0.4792, 0.9167, 0.4792, 0.9583, 0.4583, 0.9583, 0.4583, 0.9583, 0.4792, 0.9583, 0.4792, 1.0, 0.4583, 1.0, 0.1667, 0.625, 0.1667, 0.6667, 0.2083, 0.6667, 0.2083, 0.625, 0.75, 0.5, 0.75, 0.5417, 0.7917, 0.5417, 0.7917, 0.5, 0.375, 0.0, 0.375, 0.04167, 0.4167, 0.04167, 0.4167, 0.0, 0.4583, 0.875, 0.4792, 0.875, 0.4792, 0.9167, 0.4583, 0.9167, 0.375, 0.125, 0.375, 0.1667, 0.4167, 0.1667, 0.4167, 0.125, 0.5833, 0.125, 0.5833, 0.1667, 0.6042, 0.1667, 0.6042, 0.125, 0.5833, 0.0, 0.5833, 0.04167, 0.6042, 0.04167, 0.6042, 0.0, 0.4167, 0.08333, 0.4167, 0.125, 0.4583, 0.125, 0.4583, 0.08333, 0.7917, 0.5417, 0.7917, 0.5833, 0.8333, 0.5833, 0.8333, 0.5417, 0.125, 0.6667, 0.125, 0.7083, 0.1667, 0.7083, 0.1667, 0.6667, 0.0, 0.0, 0.0, 0.0, 0.0, 0.0, 0.0, 0.0, 0.0, 0.0, 0.0, 0.0, 0.0, 0.0, 0.0, 0.0, 0.0, 0.0, 0.0, 0.0, 0.0, 0.0, 0.0, 0.0, 0.0, 0.0, 0.0, 0.0, 0.0, 0.0, 0.0, 0.0, 0.0, 0.0, 0.0, 0.0, 0.0, 0.0, 0.0, 0.0, 0.5833, 0.2083, 0.5833, 0.25, 0.6042, 0.25, 0.6042, 0.2083, 0.5833, 0.25, 0.5833, 0.25, 0.5833, 0.2083, 0.5833, 0.2083, 0.0, 0.0, 0.0, 0.0, 0.0, 0.0, 0.0, 0.0, 0.0, 0.0, 0.0, 0.0, 0.5833, 0.04167, 0.5833, 0.08333, 0.6042, 0.08333, 0.6042, 0.04167, 0.4583, 0.9583, 0.4583, 1.0, 0.4792, 1.0, 0.4792, 0.9583, 0.5, 0.9167, 0.5, 0.875, 0.5833, 0.875, 0.5833, 0.9167, 0.5833, 0.9583, 0.5833, 0.0, 0.5, 1.0, 0.5, 0.9583, 0.375, 0.9583, 0.375, 1.0, 0.4167, 1.0, 0.4167, 0.9583, 0.4842, 0.1667, 0.4842, 0.1659, 0.4792, 0.1659, 0.5, 0.08412, 0.495, 0.08333, 0.495, 0.08412, 0.0, 0.0, 0.0, 0.0, 0.5, 0.1667, 0.5, 0.375, 0.4583, 0.08333, 0.4583, 0.125, 0.4792, 0.125, 0.4792, 0.08333, 0.4792, 0.3333, 0.4792, 0.375, 0.5, 0.375, 0.5, 0.3333, 0.4842, 0.08412, 0.4842, 0.1242, 0.495, 0.1242, 0.495, 0.08412, 0.4842, 0.08412, 0.495, 0.08412, 0.495, 0.1242, 0.4842, 0.1242, 0.0, 0.0, 0.0, 0.0, 0.0, 0.0, 0.0, 0.0, 0.4583, 0.08333, 0.4792, 0.08333, 0.4792, 0.125, 0.4583, 0.125, 0.4583, 0.04167, 0.4792, 0.04167, 0.4792, 0.08333, 0.4583, 0.08333, 0.5, 0.375, 0.5, 0.375, 0.5, 0.1667, 0.5, 0.2083, 0.495, 0.1258, 0.495, 0.125, 0.5, 0.125, 0.5, 0.1667, 0.495, 0.1667, 0.495, 0.1667, 0.5, 0.08412, 0.495, 0.08412, 0.495, 0.08333, 0.4842, 0.08333, 0.4842, 0.08412, 0.4792, 0.08412, 0.4842, 0.1667, 0.4792, 0.1659, 0.4842, 0.1659, 0.4842, 0.1258, 0.4792, 0.125, 0.4842, 0.1242, 0.495, 0.08333, 0.4842, 0.08333, 0.4792, 0.08333, 0.5, 0.08333, 0.5, 0.1667, 0.4792, 0.1667, 0.4842, 0.1667, 0.495, 0.1667, 0.5, 0.125, 0.5, 0.1659, 0.495, 0.1659, 0.495, 0.1258, 0.5, 0.08412, 0.5, 0.125, 0.495, 0.1242, 0.495, 0.08412, 0.495, 0.08412, 0.4842, 0.08412, 0.4842, 0.08333, 0.495, 0.08333, 0.495, 0.1667, 0.4842, 0.1667, 0.4842, 0.1659, 0.495, 0.1659, 0.495, 0.1258, 0.4842, 0.1258, 0.4842, 0.1242, 0.495, 0.1242, 0.4842, 0.08412, 0.4842, 0.1242, 0.4792, 0.125, 0.4792, 0.08412, 0.4842, 0.1258, 0.4842, 0.1659, 0.4792, 0.1659, 0.4792, 0.125, 0.4842, 0.1667, 0.4842, 0.1667, 0.4792, 0.1667, 0.4792, 0.1659, 0.495, 0.08333, 0.495, 0.08333, 0.5, 0.08333, 0.5, 0.08333, 0.4792, 0.08412, 0.4792, 0.08333, 0.4842, 0.08333, 0.4842, 0.08333, 0.5, 0.1667, 0.5, 0.1667, 0.495, 0.1667, 0.495, 0.1667, 0.0, 0.0, 0.0, 0.0, 0.0, 0.0, 0.0, 0.0, 0.5833, 0.25, 0.5833, 0.2083, 0.5833, 0.2083, 0.5833, 0.25, 0.5, 0.1667, 0.495, 0.1667, 0.4842, 0.1667, 0.4792, 0.1667, 0.5, 0.9167, 0.5, 0.9583, 0.5, 1.0, 0.5833, 0.0, 0.5833, 0.9583, 0.5833, 0.9167, 0.5833, 0.875, 0.5, 0.875, 0.0, 0.0, 0.0, 0.0, 0.0, 0.0, 0.0, 0.0, 0.4583, 0.04167, 0.4583, 0.08333, 0.4792, 0.08333, 0.4792, 0.04167, 0.495, 0.1258, 0.5, 0.125, 0.495, 0.125, 0.4842, 0.08333, 0.4792, 0.08412, 0.4842, 0.08412, 0.495, 0.08333, 0.5, 0.08333, 0.4792, 0.08333, 0.4842, 0.08333, 0.5, 0.125, 0.495, 0.1258, 0.495, 0.1659, 0.5, 0.1659, 0.5, 0.1667, 0.495, 0.1667, 0.495, 0.1667, 0.8333, 0.6667, 0.8333, 0.7083, 0.875, 0.7083, 0.875, 0.6667, 0.5, 0.08412, 0.495, 0.08412, 0.495, 0.1242, 0.5, 0.125, 0.495, 0.08412, 0.495, 0.08333, 0.4842, 0.08333, 0.4842, 0.08412, 0.495, 0.1667, 0.495, 0.1659, 0.4842, 0.1659, 0.4842, 0.1667, 0.495, 0.1258, 0.495, 0.1242, 0.4842, 0.1242, 0.4842, 0.1258, 0.4842, 0.08412, 0.4792, 0.08412, 0.4792, 0.125, 0.4842, 0.1242, 0.4842, 0.1258, 0.4792, 0.125, 0.4792, 0.1659, 0.4842, 0.1659, 0.4842, 0.1667, 0.4792, 0.1659, 0.4792, 0.1667, 0.4842, 0.1667, 0.495, 0.08333, 0.5, 0.08333, 0.5, 0.08333, 0.495, 0.08333, 0.4792, 0.08412, 0.4842, 0.08333, 0.4842, 0.08333, 0.4792, 0.08333, 0.5, 0.1667, 0.495, 0.1667, 0.495, 0.1667, 0.5, 0.1667, 0.0, 0.0, 0.0, 0.0, 0.0, 0.0, 0.0, 0.0, 0.5, 0.2083, 0.5, 0.1667, 0.5, 0.1667, 0.5, 0.2083, 0.0, 0.0, 0.0, 0.0, 0.0, 0.0, 0.0, 0.0, 0.0, 0.0, 0.0, 0.0, 0.0, 0.0, 0.0, 0.0, 0.0, 0.0])
me_cube.materials.append(mat_material)
me_cube.use_mirror_x = True
me_cube.use_mirror_y = True
me_cube.use_mirror_z = True
me_cube.use_mirror_vertex_groups = False
me_cube.update()
me_cube_002 = bpy.data.meshes.new('Cube.002')
me_cube_002.from_pydata([(-2.5, -2.5, -2.5), (-2.5, -2.5, 2.5), (-2.5, 2.5, -2.5), (-2.5, 2.5, 2.5), (2.5, -2.5, -2.5), (2.5, -2.5, 2.5), (2.5, 2.5, -2.5), (2.5, 2.5, 2.5), (-2.5, -1.761, -2.5), (2.5, -1.761, 2.5), (-2.5, -1.761, 2.5), (2.5, -1.761, -2.5), (-2.5, 1.761, 2.5), (2.5, 1.761, -2.5), (-2.5, 1.761, -2.5), (2.5, 1.761, 2.5), (-2.5, -2.5, 0.0), (-2.5, 2.5, 0.0), (2.5, 2.5, 0.0), (2.5, -2.5, 0.0), (-2.5, -1.761, 0.0), (2.5, -1.761, 0.0), (2.5, 1.761, 0.0), (-2.5, 1.761, 0.0), (-2.5, 2.5, -1.915), (2.5, 2.5, -1.915), (2.5, -2.5, -1.915), (-2.5, -1.761, -1.915), (2.5, -1.761, -1.915), (2.5, 1.761, -1.915), (-2.5, 1.761, -1.915), (-2.5, -2.5, -1.915), (-2.5, -2.5, 1.915), (-2.5, 2.5, 1.915), (2.5, 2.5, 1.915), (2.5, -2.5, 1.915), (-2.5, -1.761, 1.915), (2.5, -1.761, 1.915), (2.5, 1.761, 1.915), (-2.5, 1.761, 1.915), (-2.5, -2.5, -0.2981), (-2.5, 2.5, -0.2981), (2.5, 2.5, -0.2981), (2.5, -2.5, -0.2981), (-2.5, -1.761, -0.2981), (2.5, -1.761, -0.2981), (2.5, 1.761, -0.2981), (-2.5, 1.761, -0.2981), (-2.5, 2.5, 0.2981), (2.5, 2.5, 0.2981), (2.5, -2.5, 0.2981), (-2.5, -1.761, 0.2981), (2.5, -1.761, 0.2981), (2.5, 1.761, 0.2981), (-2.5, 1.761, 0.2981), (-2.5, -2.5, 0.2981), (-2.5, -0.1033, 2.5), (2.5, -0.1033, -2.5), (-2.5, -0.1033, -2.5), (2.5, -0.1033, 2.5), (2.5, -0.1033, 0.0), (-2.5, -0.1033, 0.0), (-2.5, -0.1033, -1.915), (2.5, -0.1033, -1.915), (2.5, -0.1033, 1.915), (-2.5, -0.1033, 1.915), (-2.5, -0.1033, -0.2981), (2.5, -0.1033, -0.2981), (-2.5, -0.1033, 0.2981), (2.5, -0.1033, 0.2981), (-2.5, 0.1033, -2.5), (2.5, 0.1033, 2.5), (-2.5, 0.1033, 2.5), (2.5, 0.1033, -2.5), (-2.5, 0.1033, 0.0), (2.5, 0.1033, 0.0), (2.5, 0.1033, -1.915), (-2.5, 0.1033, -1.915), (-2.5, 0.1033, 1.915), (2.5, 0.1033, 1.915), (2.5, 0.1033, -0.2981), (-2.5, 0.1033, -0.2981), (2.5, 0.1033, 0.2981), (-2.5, 0.1033, 0.2981), (-2.5, 2.5, -2.108), (2.5, 2.5, -2.108), (2.5, -2.5, -2.108), (-2.5, -1.761, -2.108), (2.5, -1.761, -2.108), (2.5, 1.761, -2.108), (-2.5, 1.761, -2.108), (-2.5, -2.5, -2.108), (2.5, -0.1033, -2.108), (-2.5, -0.1033, -2.108), (-2.5, 0.1033, -2.108), (2.5, 0.1033, -2.108), (-2.5, -2.5, 2.108), (-2.5, 2.5, 2.108), (2.5, 2.5, 2.108), (2.5, -2.5, 2.108), (-2.5, -1.761, 2.108), (2.5, -1.761, 2.108), (2.5, 1.761, 2.108), (-2.5, 1.761, 2.108), (2.5, -0.1033, 2.108), (-2.5, -0.1033, 2.108), (-2.5, 0.1033, 2.108), (2.5, 0.1033, 2.108)], [(70, 58), (71, 59), (75, 60), (76, 63), (79, 64), (80, 67), (65, 68), (64, 69), (56, 72), (57, 73), (61, 74), (62, 77), (65, 78), (66, 81), (79, 82), (78, 83), (93, 94), (95, 92), (105, 106), (107, 104)], [(103, 12, 3, 97), (97, 3, 7, 98), (101, 9, 5, 99), (99, 5, 1, 96), (8, 11, 4, 0), (9, 10, 1, 5), (82, 83, 68, 69), (96, 1, 10, 100), (59, 56, 10, 9), (58, 57, 11, 8), (104, 59, 9, 101), (98, 7, 15, 102), (2, 6, 13, 14), (7, 3, 12, 15), (106, 72, 12, 103), (81, 74, 23, 47), (42, 18, 22, 46), (67, 60, 21, 45), (40, 16, 20, 44), (43, 19, 16, 40), (45, 21, 19, 43), (41, 17, 18, 42), (47, 23, 17, 41), (90, 30, 24, 84), (84, 24, 25, 85), (88, 28, 26, 86), (86, 26, 31, 91), (91, 31, 27, 87), (92, 63, 28, 88), (85, 25, 29, 89), (94, 77, 30, 90), (49, 48, 55, 50), (49, 34, 38, 53), (55, 32, 36, 51), (50, 35, 32, 55), (52, 37, 35, 50), (48, 33, 34, 49), (54, 39, 33, 48), (30, 47, 41, 24), (24, 41, 42, 25), (28, 45, 43, 26), (26, 43, 40, 31), (31, 40, 44, 27), (63, 67, 45, 28), (25, 42, 46, 29), (77, 81, 47, 30), (23, 54, 48, 17), (17, 48, 49, 18), (21, 52, 50, 19), (19, 50, 55, 16), (16, 55, 51, 20), (60, 69, 52, 21), (18, 49, 53, 22), (74, 83, 54, 23), (20, 51, 68, 61), (27, 44, 66, 62), (32, 33, 34, 35), (87, 27, 62, 93), (44, 20, 61, 66), (100, 10, 56, 105), (22, 53, 82, 75), (29, 46, 80, 76), (89, 29, 76, 95), (46, 22, 75, 80), (102, 15, 71, 107), (14, 13, 73, 70), (15, 12, 72, 71), (13, 89, 95, 73), (8, 87, 93, 58), (70, 94, 90, 14), (6, 85, 89, 13), (57, 92, 88, 11), (0, 91, 87, 8), (4, 86, 91, 0), (11, 88, 86, 4), (2, 84, 85, 6), (14, 90, 84, 2), (38, 102, 107, 79), (36, 100, 105, 65), (78, 106, 103, 39), (34, 98, 102, 38), (64, 104, 101, 37), (32, 96, 100, 36), (35, 99, 96, 32), (37, 101, 99, 35), (33, 97, 98, 34), (39, 103, 97, 33)])
_uv = me_cube_002.uv_layers.new(name='UVMap')
_uv.uv.foreach_set('vector', [0.5938, 0.1875, 0.625, 0.1875, 0.625, 0.25, 0.5938, 0.25, 0.5938, 0.25, 0.625, 0.25, 0.625, 0.5, 0.5938, 0.5, 0.5938, 0.6875, 0.625, 0.6875, 0.625, 0.75, 0.5938, 0.75, 0.5938, 0.75, 0.625, 0.75, 0.625, 1.0, 0.5938, 1.0, 0.125, 0.6875, 0.375, 0.6875, 0.375, 0.75, 0.125, 0.75, 0.625, 0.6875, 0.875, 0.6875, 0.875, 0.75, 0.625, 0.75, 0.0, 0.0, 0.0, 0.0, 0.0, 0.0, 0.0, 0.0, 0.5938, 0.0, 0.625, 0.0, 0.625, 0.0625, 0.5938, 0.0625, 0.625, 0.6562, 0.875, 0.6562, 0.875, 0.6875, 0.625, 0.6875, 0.125, 0.6562, 0.375, 0.6562, 0.375, 0.6875, 0.125, 0.6875, 0.5938, 0.6562, 0.625, 0.6562, 0.625, 0.6875, 0.5938, 0.6875, 0.5938, 0.5, 0.625, 0.5, 0.625, 0.5625, 0.5938, 0.5625, 0.125, 0.5, 0.375, 0.5, 0.375, 0.5625, 0.125, 0.5625, 0.625, 0.5, 0.875, 0.5, 0.875, 0.5625, 0.625, 0.5625, 0.5938, 0.1562, 0.625, 0.1562, 0.625, 0.1875, 0.5938, 0.1875, 0.4691, 0.1562, 0.5, 0.1562, 0.5, 0.1875, 0.4691, 0.1875, 0.4691, 0.5, 0.5, 0.5, 0.5, 0.5625, 0.4691, 0.5625, 0.4691, 0.6562, 0.5, 0.6562, 0.5, 0.6875, 0.4691, 0.6875, 0.4691, 0.0, 0.5, 0.0, 0.5, 0.0625, 0.4691, 0.0625, 0.4691, 0.75, 0.5, 0.75, 0.5, 1.0, 0.4691, 1.0, 0.4691, 0.6875, 0.5, 0.6875, 0.5, 0.75, 0.4691, 0.75, 0.4691, 0.25, 0.5, 0.25, 0.5, 0.5, 0.4691, 0.5, 0.4691, 0.1875, 0.5, 0.1875, 0.5, 0.25, 0.4691, 0.25, 0.4062, 0.1875, 0.4375, 0.1875, 0.4375, 0.25, 0.4062, 0.25, 0.4062, 0.25, 0.4375, 0.25, 0.4375, 0.5, 0.4062, 0.5, 0.4062, 0.6875, 0.4375, 0.6875, 0.4375, 0.75, 0.4062, 0.75, 0.4062, 0.75, 0.4375, 0.75, 0.4375, 1.0, 0.4062, 1.0, 0.4062, 0.0, 0.4375, 0.0, 0.4375, 0.0625, 0.4062, 0.0625, 0.4062, 0.6562, 0.4375, 0.6562, 0.4375, 0.6875, 0.4062, 0.6875, 0.4062, 0.5, 0.4375, 0.5, 0.4375, 0.5625, 0.4062, 0.5625, 0.4062, 0.1562, 0.4375, 0.1562, 0.4375, 0.1875, 0.4062, 0.1875, 0.5309, 0.5, 0.5309, 0.25, 0.5309, 1.0, 0.5309, 0.75, 0.5309, 0.5, 0.5625, 0.5, 0.5625, 0.5625, 0.5309, 0.5625, 0.5309, 0.0, 0.5625, 0.0, 0.5625, 0.0625, 0.5309, 0.0625, 0.5309, 0.75, 0.5625, 0.75, 0.5625, 1.0, 0.5309, 1.0, 0.5309, 0.6875, 0.5625, 0.6875, 0.5625, 0.75, 0.5309, 0.75, 0.5309, 0.25, 0.5625, 0.25, 0.5625, 0.5, 0.5309, 0.5, 0.5309, 0.1875, 0.5625, 0.1875, 0.5625, 0.25, 0.5309, 0.25, 0.4375, 0.1875, 0.4691, 0.1875, 0.4691, 0.25, 0.4375, 0.25, 0.4375, 0.25, 0.4691, 0.25, 0.4691, 0.5, 0.4375, 0.5, 0.4375, 0.6875, 0.4691, 0.6875, 0.4691, 0.75, 0.4375, 0.75, 0.4375, 0.75, 0.4691, 0.75, 0.4691, 1.0, 0.4375, 1.0, 0.4375, 0.0, 0.4691, 0.0, 0.4691, 0.0625, 0.4375, 0.0625, 0.4375, 0.6562, 0.4691, 0.6562, 0.4691, 0.6875, 0.4375, 0.6875, 0.4375, 0.5, 0.4691, 0.5, 0.4691, 0.5625, 0.4375, 0.5625, 0.4375, 0.1562, 0.4691, 0.1562, 0.4691, 0.1875, 0.4375, 0.1875, 0.5, 0.1875, 0.5309, 0.1875, 0.5309, 0.25, 0.5, 0.25, 0.5, 0.25, 0.5309, 0.25, 0.5309, 0.5, 0.5, 0.5, 0.5, 0.6875, 0.5309, 0.6875, 0.5309, 0.75, 0.5, 0.75, 0.5, 0.75, 0.5309, 0.75, 0.5309, 1.0, 0.5, 1.0, 0.5, 0.0, 0.5309, 0.0, 0.5309, 0.0625, 0.5, 0.0625, 0.5, 0.6562, 0.5309, 0.6562, 0.5309, 0.6875, 0.5, 0.6875, 0.5, 0.5, 0.5309, 0.5, 0.5309, 0.5625, 0.5, 0.5625, 0.5, 0.1562, 0.5309, 0.1562, 0.5309, 0.1875, 0.5, 0.1875, 0.5, 0.0625, 0.5309, 0.0625, 0.5309, 0.09375, 0.5, 0.09375, 0.4375, 0.0625, 0.4691, 0.0625, 0.4691, 0.09375, 0.4375, 0.09375, 0.5625, 1.0, 0.5625, 0.25, 0.5625, 0.5, 0.5625, 0.75, 0.4062, 0.0625, 0.4375, 0.0625, 0.4375, 0.09375, 0.4062, 0.09375, 0.4691, 0.0625, 0.5, 0.0625, 0.5, 0.09375, 0.4691, 0.09375, 0.5938, 0.0625, 0.625, 0.0625, 0.625, 0.09375, 0.5938, 0.09375, 0.5, 0.5625, 0.5309, 0.5625, 0.5309, 0.5938, 0.5, 0.5938, 0.4375, 0.5625, 0.4691, 0.5625, 0.4691, 0.5938, 0.4375, 0.5938, 0.4062, 0.5625, 0.4375, 0.5625, 0.4375, 0.5938, 0.4062, 0.5938, 0.4691, 0.5625, 0.5, 0.5625, 0.5, 0.5938, 0.4691, 0.5938, 0.5938, 0.5625, 0.625, 0.5625, 0.625, 0.5938, 0.5938, 0.5938, 0.125, 0.5625, 0.375, 0.5625, 0.375, 0.5938, 0.125, 0.5938, 0.625, 0.5625, 0.875, 0.5625, 0.875, 0.5938, 0.625, 0.5938, 0.375, 0.5625, 0.4062, 0.5625, 0.4062, 0.5938, 0.375, 0.5938, 0.375, 0.0625, 0.4062, 0.0625, 0.4062, 0.09375, 0.375, 0.09375, 0.375, 0.1562, 0.4062, 0.1562, 0.4062, 0.1875, 0.375, 0.1875, 0.375, 0.5, 0.4062, 0.5, 0.4062, 0.5625, 0.375, 0.5625, 0.375, 0.6562, 0.4062, 0.6562, 0.4062, 0.6875, 0.375, 0.6875, 0.375, 0.0, 0.4062, 0.0, 0.4062, 0.0625, 0.375, 0.0625, 0.375, 0.75, 0.4062, 0.75, 0.4062, 1.0, 0.375, 1.0, 0.375, 0.6875, 0.4062, 0.6875, 0.4062, 0.75, 0.375, 0.75, 0.375, 0.25, 0.4062, 0.25, 0.4062, 0.5, 0.375, 0.5, 0.375, 0.1875, 0.4062, 0.1875, 0.4062, 0.25, 0.375, 0.25, 0.5625, 0.5625, 0.5938, 0.5625, 0.5938, 0.5938, 0.5625, 0.5938, 0.5625, 0.0625, 0.5938, 0.0625, 0.5938, 0.09375, 0.5625, 0.09375, 0.5625, 0.1562, 0.5938, 0.1562, 0.5938, 0.1875, 0.5625, 0.1875, 0.5625, 0.5, 0.5938, 0.5, 0.5938, 0.5625, 0.5625, 0.5625, 0.5625, 0.6562, 0.5938, 0.6562, 0.5938, 0.6875, 0.5625, 0.6875, 0.5625, 0.0, 0.5938, 0.0, 0.5938, 0.0625, 0.5625, 0.0625, 0.5625, 0.75, 0.5938, 0.75, 0.5938, 1.0, 0.5625, 1.0, 0.5625, 0.6875, 0.5938, 0.6875, 0.5938, 0.75, 0.5625, 0.75, 0.5625, 0.25, 0.5938, 0.25, 0.5938, 0.5, 0.5625, 0.5, 0.5625, 0.1875, 0.5938, 0.1875, 0.5938, 0.25, 0.5625, 0.25])
me_cube_002.use_mirror_x = True
me_cube_002.use_mirror_y = True
me_cube_002.use_mirror_z = True
me_cube_002.update()

# ---- objects
ob_cube = bpy.data.objects.new('Cube', me_cube)
ob_cube_001 = bpy.data.objects.new('Cube.001', me_cube_002)

# ---- transforms, parenting, visibility, modifiers, constraints
ob_cube.location = (0.0, 0.0, 0.0)
ob_cube.scale = (0.5634, 4.0, 4.0)
ob_cube.lock_rotations_4d = False
ob_cube.empty_display_type = 'ARROWS'
ob_cube.lineart.crease_threshold = 0.0
ob_cube.use_mesh_mirror_x = True
ob_cube.use_mesh_mirror_y = True
ob_cube.use_mesh_mirror_z = True
ob_cube_001.location = (0.0, 0.0, 0.0)
ob_cube_001.scale = (0.1, 1.0, 1.0)
ob_cube_001.use_mesh_mirror_x = True
ob_cube_001.use_mesh_mirror_y = True
ob_cube_001.use_mesh_mirror_z = True

# ---- collection membership
col_collection.objects.link(ob_cube)
col_collection.objects.link(ob_cube_001)

# ---- scene / render settings (as saved in the file)
scene.frame_start = 1; scene.frame_end = 250; scene.frame_set(88)
scene.render.engine = 'BLENDER_EEVEE_NEXT'
bpy.context.view_layer.update()

# ---- added for rendering (the .blend has no active camera and no usable light): camera, sun
cam_auto = bpy.data.cameras.new('AutoCamera')
cam_auto.lens = 50.0
cam_auto.sensor_width = 36.0
cam_auto.clip_end = 1000.0
ob_auto_camera = bpy.data.objects.new('AutoCamera', cam_auto)
scene.collection.objects.link(ob_auto_camera)
ob_auto_camera.location = (12.7597, -15.3117, 13.2229)
ob_auto_camera.rotation_euler = (1.09748, -7.21219e-08, 0.694738)
scene.camera = ob_auto_camera
light_auto_sun = bpy.data.lights.new('AutoSun', 'SUN')
light_auto_sun.energy = 3.0
light_auto_sun.angle = 0.0523599
ob_auto_sun = bpy.data.objects.new('AutoSun', light_auto_sun)
scene.collection.objects.link(ob_auto_sun)
ob_auto_sun.rotation_euler = (0.872665, 0.174533, 0.523599)
bpy.context.view_layer.update()
